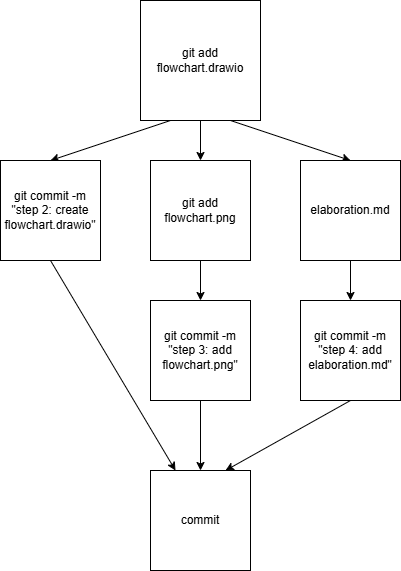

The diagram above was exported from draw.io. Its source (the exported page's mxGraphModel, read from the mxfile embedded in the PNG):
<mxGraphModel dx="614" dy="555" grid="1" gridSize="10" guides="1" tooltips="1" connect="1" arrows="1" fold="1" page="1" pageScale="1" pageWidth="850" pageHeight="1100" math="0" shadow="0">
  <root>
    <mxCell id="0" />
    <mxCell id="1" parent="0" />
    <mxCell id="4" style="edgeStyle=none;html=1;entryX=0.5;entryY=0;entryDx=0;entryDy=0;exitX=0.25;exitY=1;exitDx=0;exitDy=0;" parent="1" source="2" target="3" edge="1">
      <mxGeometry relative="1" as="geometry">
        <mxPoint x="310" y="160" as="sourcePoint" />
      </mxGeometry>
    </mxCell>
    <mxCell id="13" style="edgeStyle=none;html=1;exitX=0.5;exitY=1;exitDx=0;exitDy=0;entryX=0.5;entryY=0;entryDx=0;entryDy=0;" edge="1" parent="1" source="2" target="11">
      <mxGeometry relative="1" as="geometry" />
    </mxCell>
    <mxCell id="17" style="edgeStyle=none;html=1;exitX=0.75;exitY=1;exitDx=0;exitDy=0;entryX=0.5;entryY=0;entryDx=0;entryDy=0;" edge="1" parent="1" source="2" target="16">
      <mxGeometry relative="1" as="geometry" />
    </mxCell>
    <mxCell id="2" value="git add flowchart.drawio" style="whiteSpace=wrap;html=1;aspect=fixed;" parent="1" vertex="1">
      <mxGeometry x="240" y="40" width="120" height="120" as="geometry" />
    </mxCell>
    <mxCell id="23" style="edgeStyle=none;html=1;exitX=0.5;exitY=1;exitDx=0;exitDy=0;entryX=0.25;entryY=0;entryDx=0;entryDy=0;" edge="1" parent="1" source="3" target="20">
      <mxGeometry relative="1" as="geometry" />
    </mxCell>
    <mxCell id="3" value="git commit -m &quot;step 2: create flowchart.drawio&quot;" style="whiteSpace=wrap;html=1;aspect=fixed;" parent="1" vertex="1">
      <mxGeometry x="100" y="200" width="100" height="100" as="geometry" />
    </mxCell>
    <mxCell id="15" style="edgeStyle=none;html=1;exitX=0.5;exitY=1;exitDx=0;exitDy=0;entryX=0.5;entryY=0;entryDx=0;entryDy=0;" edge="1" parent="1" source="11" target="14">
      <mxGeometry relative="1" as="geometry" />
    </mxCell>
    <mxCell id="11" value="git add flowchart.png" style="whiteSpace=wrap;html=1;aspect=fixed;" vertex="1" parent="1">
      <mxGeometry x="250" y="200" width="100" height="100" as="geometry" />
    </mxCell>
    <mxCell id="21" style="edgeStyle=none;html=1;exitX=0.5;exitY=1;exitDx=0;exitDy=0;entryX=0.5;entryY=0;entryDx=0;entryDy=0;" edge="1" parent="1" source="14" target="20">
      <mxGeometry relative="1" as="geometry" />
    </mxCell>
    <mxCell id="14" value="git commit -m &quot;step 3: add flowchart.png&quot;" style="whiteSpace=wrap;html=1;aspect=fixed;" vertex="1" parent="1">
      <mxGeometry x="250" y="340" width="100" height="100" as="geometry" />
    </mxCell>
    <mxCell id="19" style="edgeStyle=none;html=1;exitX=0.5;exitY=1;exitDx=0;exitDy=0;entryX=0.5;entryY=0;entryDx=0;entryDy=0;" edge="1" parent="1" source="16" target="18">
      <mxGeometry relative="1" as="geometry" />
    </mxCell>
    <mxCell id="16" value="elaboration.md" style="whiteSpace=wrap;html=1;aspect=fixed;" vertex="1" parent="1">
      <mxGeometry x="400" y="200" width="100" height="100" as="geometry" />
    </mxCell>
    <mxCell id="22" style="edgeStyle=none;html=1;exitX=0.5;exitY=1;exitDx=0;exitDy=0;entryX=0.75;entryY=0;entryDx=0;entryDy=0;" edge="1" parent="1" source="18" target="20">
      <mxGeometry relative="1" as="geometry" />
    </mxCell>
    <mxCell id="18" value="git commit -m &quot;step 4: add elaboration.md&quot;" style="whiteSpace=wrap;html=1;aspect=fixed;" vertex="1" parent="1">
      <mxGeometry x="400" y="340" width="100" height="100" as="geometry" />
    </mxCell>
    <mxCell id="20" value="commit" style="whiteSpace=wrap;html=1;aspect=fixed;" vertex="1" parent="1">
      <mxGeometry x="250" y="510" width="100" height="100" as="geometry" />
    </mxCell>
  </root>
</mxGraphModel>